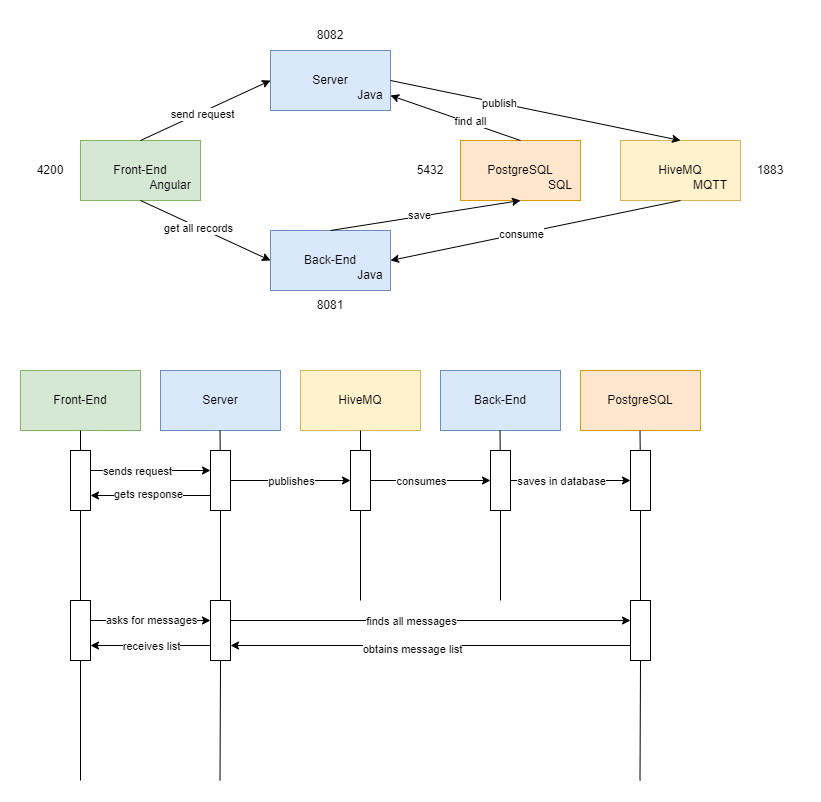

The diagram above was exported from draw.io. Its source (the exported page's mxGraphModel, read from the mxfile embedded in the PNG):
<mxGraphModel dx="1050" dy="530" grid="1" gridSize="10" guides="1" tooltips="1" connect="1" arrows="1" fold="1" page="1" pageScale="1" pageWidth="850" pageHeight="1100" math="0" shadow="0">
  <root>
    <mxCell id="0" />
    <mxCell id="1" parent="0" />
    <mxCell id="SExq5h3y6duk-R8O0aLt-13" value="" style="rounded=0;whiteSpace=wrap;html=1;fillColor=#fff2cc;strokeColor=#d6b656;" vertex="1" parent="1">
      <mxGeometry x="640" y="210" width="120" height="60" as="geometry" />
    </mxCell>
    <mxCell id="SExq5h3y6duk-R8O0aLt-1" value="" style="rounded=0;whiteSpace=wrap;html=1;fillColor=#d5e8d4;strokeColor=#82b366;" vertex="1" parent="1">
      <mxGeometry x="100" y="210" width="120" height="60" as="geometry" />
    </mxCell>
    <mxCell id="SExq5h3y6duk-R8O0aLt-2" value="" style="rounded=0;whiteSpace=wrap;html=1;fillColor=#dae8fc;strokeColor=#6c8ebf;" vertex="1" parent="1">
      <mxGeometry x="290" y="120" width="120" height="60" as="geometry" />
    </mxCell>
    <mxCell id="SExq5h3y6duk-R8O0aLt-3" value="" style="rounded=0;whiteSpace=wrap;html=1;fillColor=#dae8fc;strokeColor=#6c8ebf;" vertex="1" parent="1">
      <mxGeometry x="290" y="300" width="120" height="60" as="geometry" />
    </mxCell>
    <mxCell id="SExq5h3y6duk-R8O0aLt-4" value="Front-End" style="text;html=1;strokeColor=none;fillColor=none;align=center;verticalAlign=middle;whiteSpace=wrap;rounded=0;" vertex="1" parent="1">
      <mxGeometry x="130" y="225" width="60" height="30" as="geometry" />
    </mxCell>
    <mxCell id="SExq5h3y6duk-R8O0aLt-5" value="Server" style="text;html=1;strokeColor=none;fillColor=none;align=center;verticalAlign=middle;whiteSpace=wrap;rounded=0;" vertex="1" parent="1">
      <mxGeometry x="320" y="135" width="60" height="30" as="geometry" />
    </mxCell>
    <mxCell id="SExq5h3y6duk-R8O0aLt-6" value="Back-End" style="text;html=1;strokeColor=none;fillColor=none;align=center;verticalAlign=middle;whiteSpace=wrap;rounded=0;" vertex="1" parent="1">
      <mxGeometry x="320" y="315" width="60" height="30" as="geometry" />
    </mxCell>
    <mxCell id="SExq5h3y6duk-R8O0aLt-7" value="" style="rounded=0;whiteSpace=wrap;html=1;fillColor=#ffe6cc;strokeColor=#d79b00;" vertex="1" parent="1">
      <mxGeometry x="480" y="210" width="120" height="60" as="geometry" />
    </mxCell>
    <mxCell id="SExq5h3y6duk-R8O0aLt-8" value="HiveMQ" style="text;html=1;strokeColor=none;fillColor=none;align=center;verticalAlign=middle;whiteSpace=wrap;rounded=0;" vertex="1" parent="1">
      <mxGeometry x="670" y="225" width="60" height="30" as="geometry" />
    </mxCell>
    <mxCell id="SExq5h3y6duk-R8O0aLt-9" value="" style="endArrow=classic;html=1;rounded=0;exitX=0.5;exitY=0;exitDx=0;exitDy=0;entryX=0;entryY=0.5;entryDx=0;entryDy=0;" edge="1" parent="1" source="SExq5h3y6duk-R8O0aLt-1" target="SExq5h3y6duk-R8O0aLt-2">
      <mxGeometry width="50" height="50" relative="1" as="geometry">
        <mxPoint x="400" y="330" as="sourcePoint" />
        <mxPoint x="450" y="280" as="targetPoint" />
      </mxGeometry>
    </mxCell>
    <mxCell id="SExq5h3y6duk-R8O0aLt-21" value="send request" style="edgeLabel;html=1;align=center;verticalAlign=middle;resizable=0;points=[];" vertex="1" connectable="0" parent="SExq5h3y6duk-R8O0aLt-9">
      <mxGeometry x="-0.0617" y="-2" relative="1" as="geometry">
        <mxPoint as="offset" />
      </mxGeometry>
    </mxCell>
    <mxCell id="SExq5h3y6duk-R8O0aLt-10" value="" style="endArrow=classic;html=1;rounded=0;exitX=0.5;exitY=1;exitDx=0;exitDy=0;entryX=0;entryY=0.5;entryDx=0;entryDy=0;" edge="1" parent="1" source="SExq5h3y6duk-R8O0aLt-1" target="SExq5h3y6duk-R8O0aLt-3">
      <mxGeometry width="50" height="50" relative="1" as="geometry">
        <mxPoint x="400" y="330" as="sourcePoint" />
        <mxPoint x="450" y="280" as="targetPoint" />
      </mxGeometry>
    </mxCell>
    <mxCell id="SExq5h3y6duk-R8O0aLt-23" value="get all records" style="edgeLabel;html=1;align=center;verticalAlign=middle;resizable=0;points=[];" vertex="1" connectable="0" parent="SExq5h3y6duk-R8O0aLt-10">
      <mxGeometry x="-0.1054" y="-1" relative="1" as="geometry">
        <mxPoint as="offset" />
      </mxGeometry>
    </mxCell>
    <mxCell id="SExq5h3y6duk-R8O0aLt-11" value="" style="endArrow=classic;html=1;rounded=0;exitX=1;exitY=0.5;exitDx=0;exitDy=0;entryX=0.5;entryY=0;entryDx=0;entryDy=0;" edge="1" parent="1" source="SExq5h3y6duk-R8O0aLt-2" target="SExq5h3y6duk-R8O0aLt-13">
      <mxGeometry width="50" height="50" relative="1" as="geometry">
        <mxPoint x="400" y="330" as="sourcePoint" />
        <mxPoint x="690" y="210" as="targetPoint" />
      </mxGeometry>
    </mxCell>
    <mxCell id="SExq5h3y6duk-R8O0aLt-24" value="publish" style="edgeLabel;html=1;align=center;verticalAlign=middle;resizable=0;points=[];" vertex="1" connectable="0" parent="SExq5h3y6duk-R8O0aLt-11">
      <mxGeometry x="-0.2495" relative="1" as="geometry">
        <mxPoint as="offset" />
      </mxGeometry>
    </mxCell>
    <mxCell id="SExq5h3y6duk-R8O0aLt-12" value="" style="endArrow=classic;html=1;rounded=0;exitX=0.5;exitY=1;exitDx=0;exitDy=0;entryX=1;entryY=0.5;entryDx=0;entryDy=0;" edge="1" parent="1" source="SExq5h3y6duk-R8O0aLt-13" target="SExq5h3y6duk-R8O0aLt-3">
      <mxGeometry width="50" height="50" relative="1" as="geometry">
        <mxPoint x="400" y="330" as="sourcePoint" />
        <mxPoint x="540" y="390" as="targetPoint" />
      </mxGeometry>
    </mxCell>
    <mxCell id="SExq5h3y6duk-R8O0aLt-25" value="consume" style="edgeLabel;html=1;align=center;verticalAlign=middle;resizable=0;points=[];" vertex="1" connectable="0" parent="SExq5h3y6duk-R8O0aLt-12">
      <mxGeometry x="0.1041" y="-1" relative="1" as="geometry">
        <mxPoint y="1" as="offset" />
      </mxGeometry>
    </mxCell>
    <mxCell id="SExq5h3y6duk-R8O0aLt-14" value="PostgreSQL" style="text;html=1;strokeColor=none;fillColor=none;align=center;verticalAlign=middle;whiteSpace=wrap;rounded=0;" vertex="1" parent="1">
      <mxGeometry x="510" y="225" width="60" height="30" as="geometry" />
    </mxCell>
    <mxCell id="SExq5h3y6duk-R8O0aLt-15" value="" style="endArrow=classic;html=1;rounded=0;exitX=0.5;exitY=0;exitDx=0;exitDy=0;entryX=0.5;entryY=1;entryDx=0;entryDy=0;" edge="1" parent="1" source="SExq5h3y6duk-R8O0aLt-3" target="SExq5h3y6duk-R8O0aLt-7">
      <mxGeometry width="50" height="50" relative="1" as="geometry">
        <mxPoint x="400" y="330" as="sourcePoint" />
        <mxPoint x="450" y="280" as="targetPoint" />
      </mxGeometry>
    </mxCell>
    <mxCell id="SExq5h3y6duk-R8O0aLt-18" value="save" style="edgeLabel;html=1;align=center;verticalAlign=middle;resizable=0;points=[];" vertex="1" connectable="0" parent="SExq5h3y6duk-R8O0aLt-15">
      <mxGeometry x="-0.063" y="1" relative="1" as="geometry">
        <mxPoint as="offset" />
      </mxGeometry>
    </mxCell>
    <mxCell id="SExq5h3y6duk-R8O0aLt-16" value="" style="endArrow=classic;html=1;rounded=0;exitX=0.5;exitY=0;exitDx=0;exitDy=0;entryX=1;entryY=0.75;entryDx=0;entryDy=0;" edge="1" parent="1" source="SExq5h3y6duk-R8O0aLt-7" target="SExq5h3y6duk-R8O0aLt-2">
      <mxGeometry width="50" height="50" relative="1" as="geometry">
        <mxPoint x="400" y="330" as="sourcePoint" />
        <mxPoint x="450" y="280" as="targetPoint" />
      </mxGeometry>
    </mxCell>
    <mxCell id="SExq5h3y6duk-R8O0aLt-17" value="find all" style="edgeLabel;html=1;align=center;verticalAlign=middle;resizable=0;points=[];" vertex="1" connectable="0" parent="SExq5h3y6duk-R8O0aLt-16">
      <mxGeometry x="-0.2181" y="-2" relative="1" as="geometry">
        <mxPoint as="offset" />
      </mxGeometry>
    </mxCell>
    <mxCell id="SExq5h3y6duk-R8O0aLt-26" value="Java" style="text;html=1;strokeColor=none;fillColor=none;align=center;verticalAlign=middle;whiteSpace=wrap;rounded=0;" vertex="1" parent="1">
      <mxGeometry x="360" y="150" width="60" height="30" as="geometry" />
    </mxCell>
    <mxCell id="SExq5h3y6duk-R8O0aLt-27" value="Java" style="text;html=1;strokeColor=none;fillColor=none;align=center;verticalAlign=middle;whiteSpace=wrap;rounded=0;" vertex="1" parent="1">
      <mxGeometry x="360" y="330" width="60" height="30" as="geometry" />
    </mxCell>
    <mxCell id="SExq5h3y6duk-R8O0aLt-28" value="Angular" style="text;html=1;strokeColor=none;fillColor=none;align=center;verticalAlign=middle;whiteSpace=wrap;rounded=0;" vertex="1" parent="1">
      <mxGeometry x="160" y="240" width="60" height="30" as="geometry" />
    </mxCell>
    <mxCell id="SExq5h3y6duk-R8O0aLt-29" value="MQTT" style="text;html=1;strokeColor=none;fillColor=none;align=center;verticalAlign=middle;whiteSpace=wrap;rounded=0;" vertex="1" parent="1">
      <mxGeometry x="700" y="240" width="60" height="30" as="geometry" />
    </mxCell>
    <mxCell id="SExq5h3y6duk-R8O0aLt-30" value="SQL" style="text;html=1;strokeColor=none;fillColor=none;align=center;verticalAlign=middle;whiteSpace=wrap;rounded=0;" vertex="1" parent="1">
      <mxGeometry x="550" y="240" width="60" height="30" as="geometry" />
    </mxCell>
    <mxCell id="SExq5h3y6duk-R8O0aLt-31" value="4200" style="text;html=1;strokeColor=none;fillColor=none;align=center;verticalAlign=middle;whiteSpace=wrap;rounded=0;" vertex="1" parent="1">
      <mxGeometry x="40" y="225" width="60" height="30" as="geometry" />
    </mxCell>
    <mxCell id="SExq5h3y6duk-R8O0aLt-32" value="8082" style="text;html=1;strokeColor=none;fillColor=none;align=center;verticalAlign=middle;whiteSpace=wrap;rounded=0;" vertex="1" parent="1">
      <mxGeometry x="320" y="90" width="60" height="30" as="geometry" />
    </mxCell>
    <mxCell id="SExq5h3y6duk-R8O0aLt-33" value="8081" style="text;html=1;strokeColor=none;fillColor=none;align=center;verticalAlign=middle;whiteSpace=wrap;rounded=0;" vertex="1" parent="1">
      <mxGeometry x="320" y="360" width="60" height="30" as="geometry" />
    </mxCell>
    <mxCell id="SExq5h3y6duk-R8O0aLt-34" value="5432" style="text;html=1;strokeColor=none;fillColor=none;align=center;verticalAlign=middle;whiteSpace=wrap;rounded=0;" vertex="1" parent="1">
      <mxGeometry x="420" y="225" width="60" height="30" as="geometry" />
    </mxCell>
    <mxCell id="SExq5h3y6duk-R8O0aLt-35" value="1883" style="text;html=1;strokeColor=none;fillColor=none;align=center;verticalAlign=middle;whiteSpace=wrap;rounded=0;" vertex="1" parent="1">
      <mxGeometry x="760" y="225" width="60" height="30" as="geometry" />
    </mxCell>
    <mxCell id="SExq5h3y6duk-R8O0aLt-36" value="" style="rounded=0;whiteSpace=wrap;html=1;fillColor=#d5e8d4;strokeColor=#82b366;" vertex="1" parent="1">
      <mxGeometry x="40" y="440" width="120" height="60" as="geometry" />
    </mxCell>
    <mxCell id="SExq5h3y6duk-R8O0aLt-37" value="Front-End" style="text;html=1;strokeColor=none;fillColor=none;align=center;verticalAlign=middle;whiteSpace=wrap;rounded=0;" vertex="1" parent="1">
      <mxGeometry x="70" y="455" width="60" height="30" as="geometry" />
    </mxCell>
    <mxCell id="SExq5h3y6duk-R8O0aLt-38" value="" style="rounded=0;whiteSpace=wrap;html=1;fillColor=#dae8fc;strokeColor=#6c8ebf;" vertex="1" parent="1">
      <mxGeometry x="180" y="440" width="120" height="60" as="geometry" />
    </mxCell>
    <mxCell id="SExq5h3y6duk-R8O0aLt-39" value="Server" style="text;html=1;strokeColor=none;fillColor=none;align=center;verticalAlign=middle;whiteSpace=wrap;rounded=0;" vertex="1" parent="1">
      <mxGeometry x="210" y="455" width="60" height="30" as="geometry" />
    </mxCell>
    <mxCell id="SExq5h3y6duk-R8O0aLt-40" value="" style="rounded=0;whiteSpace=wrap;html=1;fillColor=#fff2cc;strokeColor=#d6b656;" vertex="1" parent="1">
      <mxGeometry x="320" y="440" width="120" height="60" as="geometry" />
    </mxCell>
    <mxCell id="SExq5h3y6duk-R8O0aLt-41" value="HiveMQ" style="text;html=1;strokeColor=none;fillColor=none;align=center;verticalAlign=middle;whiteSpace=wrap;rounded=0;" vertex="1" parent="1">
      <mxGeometry x="350" y="455" width="60" height="30" as="geometry" />
    </mxCell>
    <mxCell id="SExq5h3y6duk-R8O0aLt-42" value="" style="rounded=0;whiteSpace=wrap;html=1;fillColor=#dae8fc;strokeColor=#6c8ebf;" vertex="1" parent="1">
      <mxGeometry x="460" y="440" width="120" height="60" as="geometry" />
    </mxCell>
    <mxCell id="SExq5h3y6duk-R8O0aLt-43" value="Back-End" style="text;html=1;strokeColor=none;fillColor=none;align=center;verticalAlign=middle;whiteSpace=wrap;rounded=0;" vertex="1" parent="1">
      <mxGeometry x="490" y="455" width="60" height="30" as="geometry" />
    </mxCell>
    <mxCell id="SExq5h3y6duk-R8O0aLt-44" value="" style="rounded=0;whiteSpace=wrap;html=1;fillColor=#ffe6cc;strokeColor=#d79b00;" vertex="1" parent="1">
      <mxGeometry x="600" y="440" width="120" height="60" as="geometry" />
    </mxCell>
    <mxCell id="SExq5h3y6duk-R8O0aLt-45" value="PostgreSQL" style="text;html=1;strokeColor=none;fillColor=none;align=center;verticalAlign=middle;whiteSpace=wrap;rounded=0;" vertex="1" parent="1">
      <mxGeometry x="630" y="455" width="60" height="30" as="geometry" />
    </mxCell>
    <mxCell id="SExq5h3y6duk-R8O0aLt-46" value="" style="endArrow=none;html=1;rounded=0;entryX=0.5;entryY=1;entryDx=0;entryDy=0;" edge="1" parent="1" source="SExq5h3y6duk-R8O0aLt-64" target="SExq5h3y6duk-R8O0aLt-36">
      <mxGeometry width="50" height="50" relative="1" as="geometry">
        <mxPoint x="100" y="850" as="sourcePoint" />
        <mxPoint x="450" y="650" as="targetPoint" />
      </mxGeometry>
    </mxCell>
    <mxCell id="SExq5h3y6duk-R8O0aLt-47" value="" style="endArrow=none;html=1;rounded=0;entryX=0.5;entryY=1;entryDx=0;entryDy=0;" edge="1" parent="1" source="SExq5h3y6duk-R8O0aLt-52">
      <mxGeometry width="50" height="50" relative="1" as="geometry">
        <mxPoint x="239.5" y="850" as="sourcePoint" />
        <mxPoint x="239.5" y="500" as="targetPoint" />
      </mxGeometry>
    </mxCell>
    <mxCell id="SExq5h3y6duk-R8O0aLt-48" value="" style="endArrow=none;html=1;rounded=0;entryX=0.5;entryY=1;entryDx=0;entryDy=0;" edge="1" parent="1" source="SExq5h3y6duk-R8O0aLt-54">
      <mxGeometry width="50" height="50" relative="1" as="geometry">
        <mxPoint x="380" y="850" as="sourcePoint" />
        <mxPoint x="380" y="500" as="targetPoint" />
      </mxGeometry>
    </mxCell>
    <mxCell id="SExq5h3y6duk-R8O0aLt-49" value="" style="endArrow=none;html=1;rounded=0;entryX=0.5;entryY=1;entryDx=0;entryDy=0;" edge="1" parent="1" source="SExq5h3y6duk-R8O0aLt-56">
      <mxGeometry width="50" height="50" relative="1" as="geometry">
        <mxPoint x="519.5" y="850" as="sourcePoint" />
        <mxPoint x="519.5" y="500" as="targetPoint" />
      </mxGeometry>
    </mxCell>
    <mxCell id="SExq5h3y6duk-R8O0aLt-50" value="" style="endArrow=none;html=1;rounded=0;entryX=0.5;entryY=1;entryDx=0;entryDy=0;" edge="1" parent="1" source="SExq5h3y6duk-R8O0aLt-58">
      <mxGeometry width="50" height="50" relative="1" as="geometry">
        <mxPoint x="659.5" y="850" as="sourcePoint" />
        <mxPoint x="659.5" y="500" as="targetPoint" />
      </mxGeometry>
    </mxCell>
    <mxCell id="SExq5h3y6duk-R8O0aLt-51" value="" style="rounded=0;whiteSpace=wrap;html=1;" vertex="1" parent="1">
      <mxGeometry x="90" y="520" width="20" height="60" as="geometry" />
    </mxCell>
    <mxCell id="SExq5h3y6duk-R8O0aLt-53" value="" style="endArrow=none;html=1;rounded=0;entryX=0.5;entryY=1;entryDx=0;entryDy=0;" edge="1" parent="1" source="SExq5h3y6duk-R8O0aLt-66" target="SExq5h3y6duk-R8O0aLt-52">
      <mxGeometry width="50" height="50" relative="1" as="geometry">
        <mxPoint x="239.5" y="850" as="sourcePoint" />
        <mxPoint x="239.5" y="500" as="targetPoint" />
      </mxGeometry>
    </mxCell>
    <mxCell id="SExq5h3y6duk-R8O0aLt-52" value="" style="rounded=0;whiteSpace=wrap;html=1;" vertex="1" parent="1">
      <mxGeometry x="230" y="520" width="20" height="60" as="geometry" />
    </mxCell>
    <mxCell id="SExq5h3y6duk-R8O0aLt-55" value="" style="endArrow=none;html=1;rounded=0;entryX=0.5;entryY=1;entryDx=0;entryDy=0;" edge="1" parent="1" target="SExq5h3y6duk-R8O0aLt-54">
      <mxGeometry width="50" height="50" relative="1" as="geometry">
        <mxPoint x="380" y="670" as="sourcePoint" />
        <mxPoint x="380" y="500" as="targetPoint" />
      </mxGeometry>
    </mxCell>
    <mxCell id="SExq5h3y6duk-R8O0aLt-54" value="" style="rounded=0;whiteSpace=wrap;html=1;" vertex="1" parent="1">
      <mxGeometry x="370" y="520" width="20" height="60" as="geometry" />
    </mxCell>
    <mxCell id="SExq5h3y6duk-R8O0aLt-57" value="" style="endArrow=none;html=1;rounded=0;entryX=0.5;entryY=1;entryDx=0;entryDy=0;" edge="1" parent="1" target="SExq5h3y6duk-R8O0aLt-56">
      <mxGeometry width="50" height="50" relative="1" as="geometry">
        <mxPoint x="520" y="670" as="sourcePoint" />
        <mxPoint x="519.5" y="500" as="targetPoint" />
      </mxGeometry>
    </mxCell>
    <mxCell id="SExq5h3y6duk-R8O0aLt-56" value="" style="rounded=0;whiteSpace=wrap;html=1;" vertex="1" parent="1">
      <mxGeometry x="510" y="520" width="20" height="60" as="geometry" />
    </mxCell>
    <mxCell id="SExq5h3y6duk-R8O0aLt-59" value="" style="endArrow=none;html=1;rounded=0;entryX=0.5;entryY=1;entryDx=0;entryDy=0;" edge="1" parent="1" source="SExq5h3y6duk-R8O0aLt-71" target="SExq5h3y6duk-R8O0aLt-58">
      <mxGeometry width="50" height="50" relative="1" as="geometry">
        <mxPoint x="659.5" y="850" as="sourcePoint" />
        <mxPoint x="659.5" y="500" as="targetPoint" />
      </mxGeometry>
    </mxCell>
    <mxCell id="SExq5h3y6duk-R8O0aLt-58" value="" style="rounded=0;whiteSpace=wrap;html=1;" vertex="1" parent="1">
      <mxGeometry x="650" y="520" width="20" height="60" as="geometry" />
    </mxCell>
    <mxCell id="SExq5h3y6duk-R8O0aLt-60" value="" style="endArrow=classic;html=1;rounded=0;exitX=1;exitY=0.5;exitDx=0;exitDy=0;entryX=0;entryY=0.5;entryDx=0;entryDy=0;" edge="1" parent="1">
      <mxGeometry width="50" height="50" relative="1" as="geometry">
        <mxPoint x="110" y="540" as="sourcePoint" />
        <mxPoint x="230" y="540" as="targetPoint" />
      </mxGeometry>
    </mxCell>
    <mxCell id="SExq5h3y6duk-R8O0aLt-78" value="sends request" style="edgeLabel;html=1;align=center;verticalAlign=middle;resizable=0;points=[];" vertex="1" connectable="0" parent="SExq5h3y6duk-R8O0aLt-60">
      <mxGeometry x="-0.2367" relative="1" as="geometry">
        <mxPoint as="offset" />
      </mxGeometry>
    </mxCell>
    <mxCell id="SExq5h3y6duk-R8O0aLt-61" value="" style="endArrow=classic;html=1;rounded=0;exitX=1;exitY=0.5;exitDx=0;exitDy=0;entryX=0;entryY=0.5;entryDx=0;entryDy=0;" edge="1" parent="1" source="SExq5h3y6duk-R8O0aLt-52" target="SExq5h3y6duk-R8O0aLt-54">
      <mxGeometry width="50" height="50" relative="1" as="geometry">
        <mxPoint x="330" y="670" as="sourcePoint" />
        <mxPoint x="380" y="620" as="targetPoint" />
      </mxGeometry>
    </mxCell>
    <mxCell id="SExq5h3y6duk-R8O0aLt-84" value="publishes" style="edgeLabel;html=1;align=center;verticalAlign=middle;resizable=0;points=[];" vertex="1" connectable="0" parent="SExq5h3y6duk-R8O0aLt-61">
      <mxGeometry x="-0.2867" y="-1" relative="1" as="geometry">
        <mxPoint x="17" y="-1" as="offset" />
      </mxGeometry>
    </mxCell>
    <mxCell id="SExq5h3y6duk-R8O0aLt-62" value="" style="endArrow=classic;html=1;rounded=0;exitX=1;exitY=0.5;exitDx=0;exitDy=0;entryX=0;entryY=0.5;entryDx=0;entryDy=0;" edge="1" parent="1" source="SExq5h3y6duk-R8O0aLt-54" target="SExq5h3y6duk-R8O0aLt-56">
      <mxGeometry width="50" height="50" relative="1" as="geometry">
        <mxPoint x="330" y="670" as="sourcePoint" />
        <mxPoint x="380" y="620" as="targetPoint" />
      </mxGeometry>
    </mxCell>
    <mxCell id="SExq5h3y6duk-R8O0aLt-85" value="consumes" style="edgeLabel;html=1;align=center;verticalAlign=middle;resizable=0;points=[];" vertex="1" connectable="0" parent="SExq5h3y6duk-R8O0aLt-62">
      <mxGeometry x="-0.3367" y="-3" relative="1" as="geometry">
        <mxPoint x="10" y="-3" as="offset" />
      </mxGeometry>
    </mxCell>
    <mxCell id="SExq5h3y6duk-R8O0aLt-63" value="" style="endArrow=classic;html=1;rounded=0;exitX=1;exitY=0.5;exitDx=0;exitDy=0;entryX=0;entryY=0.5;entryDx=0;entryDy=0;" edge="1" parent="1" source="SExq5h3y6duk-R8O0aLt-56" target="SExq5h3y6duk-R8O0aLt-58">
      <mxGeometry width="50" height="50" relative="1" as="geometry">
        <mxPoint x="400" y="560" as="sourcePoint" />
        <mxPoint x="590" y="570" as="targetPoint" />
      </mxGeometry>
    </mxCell>
    <mxCell id="SExq5h3y6duk-R8O0aLt-87" value="saves in database" style="edgeLabel;html=1;align=center;verticalAlign=middle;resizable=0;points=[];" vertex="1" connectable="0" parent="SExq5h3y6duk-R8O0aLt-63">
      <mxGeometry x="-0.47" y="-1" relative="1" as="geometry">
        <mxPoint x="18" y="-1" as="offset" />
      </mxGeometry>
    </mxCell>
    <mxCell id="SExq5h3y6duk-R8O0aLt-65" value="" style="endArrow=none;html=1;rounded=0;entryX=0.5;entryY=1;entryDx=0;entryDy=0;" edge="1" parent="1" target="SExq5h3y6duk-R8O0aLt-64">
      <mxGeometry width="50" height="50" relative="1" as="geometry">
        <mxPoint x="100" y="850" as="sourcePoint" />
        <mxPoint x="100" y="500" as="targetPoint" />
      </mxGeometry>
    </mxCell>
    <mxCell id="SExq5h3y6duk-R8O0aLt-64" value="" style="rounded=0;whiteSpace=wrap;html=1;" vertex="1" parent="1">
      <mxGeometry x="90" y="670" width="20" height="60" as="geometry" />
    </mxCell>
    <mxCell id="SExq5h3y6duk-R8O0aLt-67" value="" style="endArrow=none;html=1;rounded=0;entryX=0.5;entryY=1;entryDx=0;entryDy=0;" edge="1" parent="1" target="SExq5h3y6duk-R8O0aLt-66">
      <mxGeometry width="50" height="50" relative="1" as="geometry">
        <mxPoint x="239.5" y="850" as="sourcePoint" />
        <mxPoint x="240" y="580" as="targetPoint" />
      </mxGeometry>
    </mxCell>
    <mxCell id="SExq5h3y6duk-R8O0aLt-66" value="" style="rounded=0;whiteSpace=wrap;html=1;" vertex="1" parent="1">
      <mxGeometry x="230" y="670" width="20" height="60" as="geometry" />
    </mxCell>
    <mxCell id="SExq5h3y6duk-R8O0aLt-72" value="" style="endArrow=none;html=1;rounded=0;entryX=0.5;entryY=1;entryDx=0;entryDy=0;" edge="1" parent="1" target="SExq5h3y6duk-R8O0aLt-71">
      <mxGeometry width="50" height="50" relative="1" as="geometry">
        <mxPoint x="659.5" y="850" as="sourcePoint" />
        <mxPoint x="660" y="580" as="targetPoint" />
      </mxGeometry>
    </mxCell>
    <mxCell id="SExq5h3y6duk-R8O0aLt-71" value="" style="rounded=0;whiteSpace=wrap;html=1;" vertex="1" parent="1">
      <mxGeometry x="650" y="670" width="20" height="60" as="geometry" />
    </mxCell>
    <mxCell id="SExq5h3y6duk-R8O0aLt-73" value="" style="endArrow=classic;html=1;rounded=0;exitX=1;exitY=0.5;exitDx=0;exitDy=0;entryX=0;entryY=0.5;entryDx=0;entryDy=0;" edge="1" parent="1">
      <mxGeometry width="50" height="50" relative="1" as="geometry">
        <mxPoint x="110" y="690" as="sourcePoint" />
        <mxPoint x="230" y="690" as="targetPoint" />
      </mxGeometry>
    </mxCell>
    <mxCell id="SExq5h3y6duk-R8O0aLt-80" value="asks for messages" style="edgeLabel;html=1;align=center;verticalAlign=middle;resizable=0;points=[];" vertex="1" connectable="0" parent="SExq5h3y6duk-R8O0aLt-73">
      <mxGeometry x="-0.27" y="1" relative="1" as="geometry">
        <mxPoint x="16" as="offset" />
      </mxGeometry>
    </mxCell>
    <mxCell id="SExq5h3y6duk-R8O0aLt-74" value="" style="endArrow=classic;html=1;rounded=0;exitX=1;exitY=0.5;exitDx=0;exitDy=0;entryX=0;entryY=0.5;entryDx=0;entryDy=0;" edge="1" parent="1">
      <mxGeometry width="50" height="50" relative="1" as="geometry">
        <mxPoint x="250" y="690" as="sourcePoint" />
        <mxPoint x="650" y="690" as="targetPoint" />
      </mxGeometry>
    </mxCell>
    <mxCell id="SExq5h3y6duk-R8O0aLt-83" value="finds all messages" style="edgeLabel;html=1;align=center;verticalAlign=middle;resizable=0;points=[];" vertex="1" connectable="0" parent="SExq5h3y6duk-R8O0aLt-74">
      <mxGeometry x="-0.216" y="1" relative="1" as="geometry">
        <mxPoint x="23" y="1" as="offset" />
      </mxGeometry>
    </mxCell>
    <mxCell id="SExq5h3y6duk-R8O0aLt-75" value="" style="endArrow=classic;html=1;rounded=0;exitX=0;exitY=0.75;exitDx=0;exitDy=0;entryX=1;entryY=0.75;entryDx=0;entryDy=0;" edge="1" parent="1" source="SExq5h3y6duk-R8O0aLt-71" target="SExq5h3y6duk-R8O0aLt-66">
      <mxGeometry width="50" height="50" relative="1" as="geometry">
        <mxPoint x="330" y="670" as="sourcePoint" />
        <mxPoint x="380" y="620" as="targetPoint" />
      </mxGeometry>
    </mxCell>
    <mxCell id="SExq5h3y6duk-R8O0aLt-81" value="obtains message list" style="edgeLabel;html=1;align=center;verticalAlign=middle;resizable=0;points=[];" vertex="1" connectable="0" parent="SExq5h3y6duk-R8O0aLt-75">
      <mxGeometry x="0.096" y="3" relative="1" as="geometry">
        <mxPoint as="offset" />
      </mxGeometry>
    </mxCell>
    <mxCell id="SExq5h3y6duk-R8O0aLt-76" value="" style="endArrow=classic;html=1;rounded=0;exitX=0;exitY=0.75;exitDx=0;exitDy=0;entryX=1;entryY=0.75;entryDx=0;entryDy=0;" edge="1" parent="1" source="SExq5h3y6duk-R8O0aLt-66" target="SExq5h3y6duk-R8O0aLt-64">
      <mxGeometry width="50" height="50" relative="1" as="geometry">
        <mxPoint x="330" y="670" as="sourcePoint" />
        <mxPoint x="380" y="620" as="targetPoint" />
      </mxGeometry>
    </mxCell>
    <mxCell id="SExq5h3y6duk-R8O0aLt-82" value="receives list" style="edgeLabel;html=1;align=center;verticalAlign=middle;resizable=0;points=[];" vertex="1" connectable="0" parent="SExq5h3y6duk-R8O0aLt-76">
      <mxGeometry x="0.42" relative="1" as="geometry">
        <mxPoint x="25" as="offset" />
      </mxGeometry>
    </mxCell>
    <mxCell id="SExq5h3y6duk-R8O0aLt-77" value="" style="endArrow=classic;html=1;rounded=0;entryX=1;entryY=0.75;entryDx=0;entryDy=0;exitX=0;exitY=0.75;exitDx=0;exitDy=0;" edge="1" parent="1" source="SExq5h3y6duk-R8O0aLt-52" target="SExq5h3y6duk-R8O0aLt-51">
      <mxGeometry width="50" height="50" relative="1" as="geometry">
        <mxPoint x="330" y="670" as="sourcePoint" />
        <mxPoint x="380" y="620" as="targetPoint" />
      </mxGeometry>
    </mxCell>
    <mxCell id="SExq5h3y6duk-R8O0aLt-79" value="gets response" style="edgeLabel;html=1;align=center;verticalAlign=middle;resizable=0;points=[];" vertex="1" connectable="0" parent="SExq5h3y6duk-R8O0aLt-77">
      <mxGeometry x="0.0533" y="-2" relative="1" as="geometry">
        <mxPoint as="offset" />
      </mxGeometry>
    </mxCell>
  </root>
</mxGraphModel>